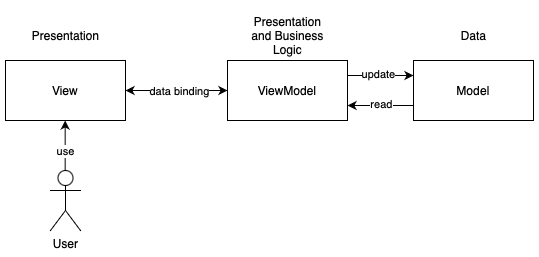

The diagram above was exported from draw.io. Its source (the exported page's mxGraphModel, read from the mxfile embedded in the PNG):
<mxGraphModel dx="1018" dy="718" grid="1" gridSize="10" guides="1" tooltips="1" connect="1" arrows="1" fold="1" page="1" pageScale="1" pageWidth="827" pageHeight="1169" math="0" shadow="0">
  <root>
    <mxCell id="0" />
    <mxCell id="1" parent="0" />
    <mxCell id="9U0lljPQ0BnkvjjKBpY--1" value="User" style="shape=umlActor;verticalLabelPosition=bottom;verticalAlign=top;html=1;outlineConnect=0;" parent="1" vertex="1">
      <mxGeometry x="235" y="310" width="30" height="60" as="geometry" />
    </mxCell>
    <mxCell id="9U0lljPQ0BnkvjjKBpY--9" style="edgeStyle=orthogonalEdgeStyle;rounded=0;orthogonalLoop=1;jettySize=auto;html=1;exitX=0;exitY=0.75;exitDx=0;exitDy=0;entryX=1;entryY=0.75;entryDx=0;entryDy=0;startArrow=none;startFill=0;" edge="1" parent="1" source="9U0lljPQ0BnkvjjKBpY--2" target="9U0lljPQ0BnkvjjKBpY--3">
      <mxGeometry relative="1" as="geometry" />
    </mxCell>
    <mxCell id="9U0lljPQ0BnkvjjKBpY--11" value="read" style="edgeLabel;html=1;align=center;verticalAlign=middle;resizable=0;points=[];" connectable="0" vertex="1" parent="9U0lljPQ0BnkvjjKBpY--9">
      <mxGeometry x="-0.166" y="2" relative="1" as="geometry">
        <mxPoint x="-5" y="-4" as="offset" />
      </mxGeometry>
    </mxCell>
    <mxCell id="9U0lljPQ0BnkvjjKBpY--2" value="Model" style="rounded=0;whiteSpace=wrap;html=1;" parent="1" vertex="1">
      <mxGeometry x="598" y="200" width="120" height="60" as="geometry" />
    </mxCell>
    <mxCell id="9U0lljPQ0BnkvjjKBpY--3" value="ViewModel" style="rounded=0;whiteSpace=wrap;html=1;" parent="1" vertex="1">
      <mxGeometry x="412" y="200" width="120" height="60" as="geometry" />
    </mxCell>
    <mxCell id="9U0lljPQ0BnkvjjKBpY--6" style="edgeStyle=orthogonalEdgeStyle;rounded=0;orthogonalLoop=1;jettySize=auto;html=1;exitX=1;exitY=0.5;exitDx=0;exitDy=0;entryX=0;entryY=0.5;entryDx=0;entryDy=0;startArrow=classic;startFill=1;" edge="1" parent="1" source="9U0lljPQ0BnkvjjKBpY--4" target="9U0lljPQ0BnkvjjKBpY--3">
      <mxGeometry relative="1" as="geometry" />
    </mxCell>
    <mxCell id="9U0lljPQ0BnkvjjKBpY--8" value="data binding" style="edgeLabel;html=1;align=center;verticalAlign=middle;resizable=0;points=[];" connectable="0" vertex="1" parent="9U0lljPQ0BnkvjjKBpY--6">
      <mxGeometry x="0.1464" y="-2" relative="1" as="geometry">
        <mxPoint x="-5" y="-2" as="offset" />
      </mxGeometry>
    </mxCell>
    <mxCell id="9U0lljPQ0BnkvjjKBpY--4" value="View" style="rounded=0;whiteSpace=wrap;html=1;" parent="1" vertex="1">
      <mxGeometry x="190" y="200" width="120" height="60" as="geometry" />
    </mxCell>
    <mxCell id="bbRh1ku6IIyDG6BRldov-3" value="" style="endArrow=classic;html=1;rounded=0;" edge="1" parent="1">
      <mxGeometry width="50" height="50" relative="1" as="geometry">
        <mxPoint x="249.66999999999996" y="310" as="sourcePoint" />
        <mxPoint x="249.66999999999996" y="260" as="targetPoint" />
      </mxGeometry>
    </mxCell>
    <mxCell id="bbRh1ku6IIyDG6BRldov-4" value="use" style="edgeLabel;html=1;align=center;verticalAlign=middle;resizable=0;points=[];" connectable="0" vertex="1" parent="1">
      <mxGeometry x="252.0033333333334" y="290" as="geometry">
        <mxPoint x="-3" as="offset" />
      </mxGeometry>
    </mxCell>
    <mxCell id="bbRh1ku6IIyDG6BRldov-5" value="" style="endArrow=classic;html=1;rounded=0;exitX=1;exitY=0.25;exitDx=0;exitDy=0;entryX=0;entryY=0.25;entryDx=0;entryDy=0;" edge="1" parent="1" source="9U0lljPQ0BnkvjjKBpY--3" target="9U0lljPQ0BnkvjjKBpY--2">
      <mxGeometry width="50" height="50" relative="1" as="geometry">
        <mxPoint x="548" y="260" as="sourcePoint" />
        <mxPoint x="598" y="210" as="targetPoint" />
      </mxGeometry>
    </mxCell>
    <mxCell id="bbRh1ku6IIyDG6BRldov-6" value="update" style="edgeLabel;html=1;align=center;verticalAlign=middle;resizable=0;points=[];" connectable="0" vertex="1" parent="1">
      <mxGeometry x="562.0033333333333" y="213" as="geometry" />
    </mxCell>
    <mxCell id="804Q1sJsK4LcJtiXgHwz-1" value="Presentation" style="text;html=1;align=center;verticalAlign=middle;resizable=0;points=[];autosize=1;strokeColor=none;fillColor=none;" vertex="1" parent="1">
      <mxGeometry x="205" y="160" width="90" height="30" as="geometry" />
    </mxCell>
    <mxCell id="804Q1sJsK4LcJtiXgHwz-2" value="Presentation&lt;br&gt;and Business &lt;br&gt;Logic" style="text;html=1;align=center;verticalAlign=middle;resizable=0;points=[];autosize=1;strokeColor=none;fillColor=none;" vertex="1" parent="1">
      <mxGeometry x="422" y="145" width="100" height="60" as="geometry" />
    </mxCell>
    <mxCell id="804Q1sJsK4LcJtiXgHwz-3" value="Data" style="text;html=1;align=center;verticalAlign=middle;resizable=0;points=[];autosize=1;strokeColor=none;fillColor=none;" vertex="1" parent="1">
      <mxGeometry x="633" y="160" width="50" height="30" as="geometry" />
    </mxCell>
  </root>
</mxGraphModel>